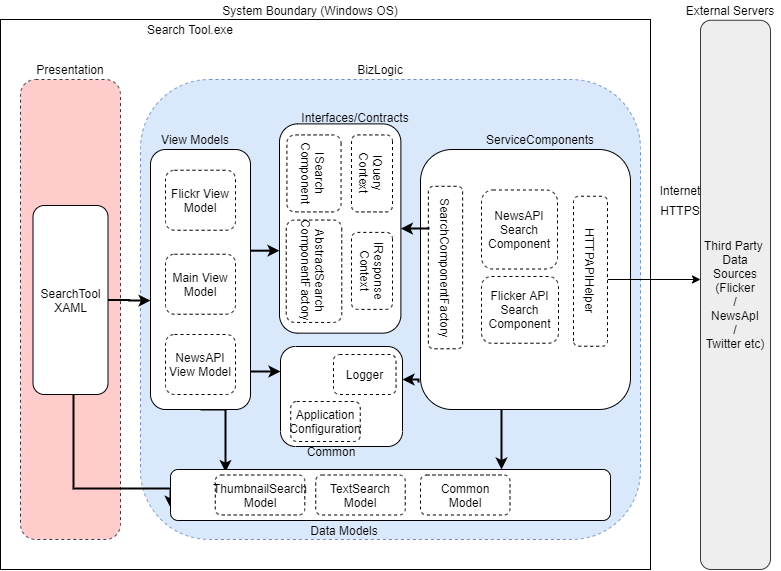

The diagram above was exported from draw.io. Its source (the exported page's mxGraphModel, read from the mxfile embedded in the PNG):
<mxGraphModel dx="1326" dy="806" grid="1" gridSize="10" guides="1" tooltips="1" connect="1" arrows="1" fold="1" page="1" pageScale="1" pageWidth="850" pageHeight="1100" math="0" shadow="0">
  <root>
    <mxCell id="0" />
    <mxCell id="1" parent="0" />
    <mxCell id="iUuPVBPyNmosH8IYp0OI-4" value="Third Party &lt;br&gt;Data&lt;br&gt;Sources&lt;br&gt;(Flicker&lt;br&gt;/&lt;br&gt;NewsApI&lt;br&gt;/&lt;br&gt;Twitter etc)" style="rounded=1;whiteSpace=wrap;html=1;fillColor=#eeeeee;strokeColor=#36393d;" parent="1" vertex="1">
      <mxGeometry x="720" y="190.75" width="70" height="549.25" as="geometry" />
    </mxCell>
    <mxCell id="iUuPVBPyNmosH8IYp0OI-5" value="" style="rounded=0;whiteSpace=wrap;html=1;" parent="1" vertex="1">
      <mxGeometry x="20" y="190" width="650" height="550" as="geometry" />
    </mxCell>
    <mxCell id="iUuPVBPyNmosH8IYp0OI-11" value="System Boundary (Windows OS)" style="text;html=1;strokeColor=none;fillColor=none;align=center;verticalAlign=middle;whiteSpace=wrap;rounded=0;" parent="1" vertex="1">
      <mxGeometry x="230" y="170.75" width="200" height="20" as="geometry" />
    </mxCell>
    <mxCell id="iUuPVBPyNmosH8IYp0OI-12" value="Internet" style="text;html=1;strokeColor=none;fillColor=none;align=center;verticalAlign=middle;whiteSpace=wrap;rounded=0;" parent="1" vertex="1">
      <mxGeometry x="650" y="351" width="100" height="20" as="geometry" />
    </mxCell>
    <mxCell id="iUuPVBPyNmosH8IYp0OI-13" value="HTTPS" style="text;html=1;strokeColor=none;fillColor=none;align=center;verticalAlign=middle;whiteSpace=wrap;rounded=0;" parent="1" vertex="1">
      <mxGeometry x="650" y="371" width="100" height="20" as="geometry" />
    </mxCell>
    <mxCell id="iUuPVBPyNmosH8IYp0OI-14" value="External Servers" style="text;html=1;strokeColor=none;fillColor=none;align=center;verticalAlign=middle;whiteSpace=wrap;rounded=0;" parent="1" vertex="1">
      <mxGeometry x="700" y="170.75" width="100" height="20" as="geometry" />
    </mxCell>
    <mxCell id="iUuPVBPyNmosH8IYp0OI-15" value="" style="rounded=1;whiteSpace=wrap;html=1;dashed=1;fillColor=#ffcccc;strokeColor=#36393d;" parent="1" vertex="1">
      <mxGeometry x="40" y="250" width="100" height="460" as="geometry" />
    </mxCell>
    <mxCell id="iUuPVBPyNmosH8IYp0OI-16" value="" style="rounded=1;whiteSpace=wrap;html=1;dashed=1;fillColor=#dae8fc;strokeColor=#6c8ebf;" parent="1" vertex="1">
      <mxGeometry x="160" y="250" width="500" height="460" as="geometry" />
    </mxCell>
    <mxCell id="iUuPVBPyNmosH8IYp0OI-17" value="Presentation" style="text;html=1;strokeColor=none;fillColor=none;align=center;verticalAlign=middle;whiteSpace=wrap;rounded=0;" parent="1" vertex="1">
      <mxGeometry x="50" y="230" width="80" height="20" as="geometry" />
    </mxCell>
    <mxCell id="iUuPVBPyNmosH8IYp0OI-19" value="BizLogic" style="text;html=1;strokeColor=none;fillColor=none;align=center;verticalAlign=middle;whiteSpace=wrap;rounded=0;" parent="1" vertex="1">
      <mxGeometry x="360" y="230" width="80" height="20" as="geometry" />
    </mxCell>
    <mxCell id="iUuPVBPyNmosH8IYp0OI-25" value="" style="edgeStyle=orthogonalEdgeStyle;rounded=0;orthogonalLoop=1;jettySize=auto;html=1;strokeWidth=2;entryX=0;entryY=0.581;entryDx=0;entryDy=0;entryPerimeter=0;exitX=1;exitY=0.5;exitDx=0;exitDy=0;" parent="1" source="iUuPVBPyNmosH8IYp0OI-20" target="iUuPVBPyNmosH8IYp0OI-21" edge="1">
      <mxGeometry relative="1" as="geometry">
        <Array as="points" />
      </mxGeometry>
    </mxCell>
    <mxCell id="iUuPVBPyNmosH8IYp0OI-27" value="" style="edgeStyle=orthogonalEdgeStyle;rounded=0;orthogonalLoop=1;jettySize=auto;html=1;strokeWidth=2;entryX=0;entryY=0.75;entryDx=0;entryDy=0;" parent="1" source="iUuPVBPyNmosH8IYp0OI-20" target="iUuPVBPyNmosH8IYp0OI-23" edge="1">
      <mxGeometry relative="1" as="geometry">
        <mxPoint x="180" y="684.5" as="targetPoint" />
        <Array as="points">
          <mxPoint x="93" y="659" />
        </Array>
      </mxGeometry>
    </mxCell>
    <mxCell id="iUuPVBPyNmosH8IYp0OI-20" value="SearchTool&lt;br&gt;XAML" style="rounded=1;whiteSpace=wrap;html=1;" parent="1" vertex="1">
      <mxGeometry x="52.5" y="376" width="75" height="189" as="geometry" />
    </mxCell>
    <mxCell id="iUuPVBPyNmosH8IYp0OI-31" value="" style="edgeStyle=orthogonalEdgeStyle;rounded=0;orthogonalLoop=1;jettySize=auto;html=1;strokeWidth=2;entryX=0.25;entryY=1;entryDx=0;entryDy=0;" parent="1" source="iUuPVBPyNmosH8IYp0OI-21" target="iUuPVBPyNmosH8IYp0OI-28" edge="1">
      <mxGeometry relative="1" as="geometry">
        <Array as="points">
          <mxPoint x="280" y="542" />
          <mxPoint x="280" y="542" />
        </Array>
      </mxGeometry>
    </mxCell>
    <mxCell id="iUuPVBPyNmosH8IYp0OI-36" value="" style="edgeStyle=orthogonalEdgeStyle;rounded=0;orthogonalLoop=1;jettySize=auto;html=1;strokeWidth=2;entryX=0.125;entryY=0.05;entryDx=0;entryDy=0;exitX=0.5;exitY=1;exitDx=0;exitDy=0;entryPerimeter=0;" parent="1" source="iUuPVBPyNmosH8IYp0OI-21" target="iUuPVBPyNmosH8IYp0OI-23" edge="1">
      <mxGeometry relative="1" as="geometry">
        <mxPoint x="270" y="660" as="targetPoint" />
        <Array as="points">
          <mxPoint x="245" y="600" />
          <mxPoint x="245" y="600" />
        </Array>
      </mxGeometry>
    </mxCell>
    <mxCell id="iUuPVBPyNmosH8IYp0OI-21" value="" style="rounded=1;whiteSpace=wrap;html=1;" parent="1" vertex="1">
      <mxGeometry x="170" y="320" width="100" height="260" as="geometry" />
    </mxCell>
    <mxCell id="iUuPVBPyNmosH8IYp0OI-22" value="" style="rounded=1;whiteSpace=wrap;html=1;" parent="1" vertex="1">
      <mxGeometry x="440" y="320" width="210" height="260" as="geometry" />
    </mxCell>
    <mxCell id="iUuPVBPyNmosH8IYp0OI-23" value="" style="rounded=1;whiteSpace=wrap;html=1;" parent="1" vertex="1">
      <mxGeometry x="190" y="640" width="440" height="51" as="geometry" />
    </mxCell>
    <mxCell id="iUuPVBPyNmosH8IYp0OI-28" value="" style="rounded=1;whiteSpace=wrap;html=1;rotation=90;" parent="1" vertex="1">
      <mxGeometry x="311" y="506" width="100" height="122" as="geometry" />
    </mxCell>
    <mxCell id="iUuPVBPyNmosH8IYp0OI-7" style="edgeStyle=orthogonalEdgeStyle;rounded=0;orthogonalLoop=1;jettySize=auto;html=1;exitX=0.448;exitY=1;exitDx=0;exitDy=0;exitPerimeter=0;" parent="1" source="iUuPVBPyNmosH8IYp0OI-42" edge="1">
      <mxGeometry relative="1" as="geometry">
        <mxPoint x="720" y="450" as="targetPoint" />
        <Array as="points">
          <mxPoint x="720" y="450" />
        </Array>
      </mxGeometry>
    </mxCell>
    <mxCell id="iUuPVBPyNmosH8IYp0OI-37" value="View Models" style="text;html=1;strokeColor=none;fillColor=none;align=center;verticalAlign=middle;whiteSpace=wrap;rounded=0;dashed=1;" parent="1" vertex="1">
      <mxGeometry x="160" y="300" width="110" height="20" as="geometry" />
    </mxCell>
    <mxCell id="iUuPVBPyNmosH8IYp0OI-38" value="Flickr View Model" style="rounded=1;whiteSpace=wrap;html=1;dashed=1;" parent="1" vertex="1">
      <mxGeometry x="185" y="340.75" width="70" height="60" as="geometry" />
    </mxCell>
    <mxCell id="iUuPVBPyNmosH8IYp0OI-39" value="Main View Model" style="rounded=1;whiteSpace=wrap;html=1;dashed=1;" parent="1" vertex="1">
      <mxGeometry x="185" y="424.75" width="70" height="60" as="geometry" />
    </mxCell>
    <mxCell id="iUuPVBPyNmosH8IYp0OI-40" value="&lt;span&gt;NewsAPI View Model&lt;/span&gt;" style="rounded=1;whiteSpace=wrap;html=1;dashed=1;" parent="1" vertex="1">
      <mxGeometry x="185" y="505" width="70" height="60" as="geometry" />
    </mxCell>
    <mxCell id="iUuPVBPyNmosH8IYp0OI-41" value="&lt;span&gt;Flicker API Search Component&lt;/span&gt;" style="rounded=1;whiteSpace=wrap;html=1;dashed=1;" parent="1" vertex="1">
      <mxGeometry x="501" y="446.98" width="77" height="66.77" as="geometry" />
    </mxCell>
    <mxCell id="iUuPVBPyNmosH8IYp0OI-42" value="&lt;span&gt;HTTPAPIHelper&lt;/span&gt;" style="rounded=1;whiteSpace=wrap;html=1;dashed=1;direction=west;rotation=90;" parent="1" vertex="1">
      <mxGeometry x="535" y="424.75" width="150" height="34" as="geometry" />
    </mxCell>
    <mxCell id="iUuPVBPyNmosH8IYp0OI-43" value="&lt;span&gt;NewsAPI Search&lt;br&gt;Component&lt;/span&gt;" style="rounded=1;whiteSpace=wrap;html=1;dashed=1;" parent="1" vertex="1">
      <mxGeometry x="501" y="360.5" width="76" height="79" as="geometry" />
    </mxCell>
    <mxCell id="iUuPVBPyNmosH8IYp0OI-44" value="&lt;span&gt;SearchComponentFactory&lt;/span&gt;" style="rounded=1;whiteSpace=wrap;html=1;dashed=1;rotation=90;" parent="1" vertex="1">
      <mxGeometry x="383.75" y="420.90000000000003" width="162.5" height="34.25" as="geometry" />
    </mxCell>
    <mxCell id="iUuPVBPyNmosH8IYp0OI-46" value="Interfaces" style="text;html=1;strokeColor=none;fillColor=none;align=center;verticalAlign=middle;whiteSpace=wrap;rounded=0;" parent="1" vertex="1">
      <mxGeometry x="340" y="380.75" width="80" height="20" as="geometry" />
    </mxCell>
    <mxCell id="iUuPVBPyNmosH8IYp0OI-51" value="" style="rounded=1;whiteSpace=wrap;html=1;rotation=90;" parent="1" vertex="1">
      <mxGeometry x="255.06" y="338.33" width="209.26" height="121.4" as="geometry" />
    </mxCell>
    <mxCell id="iUuPVBPyNmosH8IYp0OI-52" value="" style="edgeStyle=orthogonalEdgeStyle;rounded=0;orthogonalLoop=1;jettySize=auto;html=1;strokeWidth=2;entryX=0.5;entryY=0;entryDx=0;entryDy=0;exitX=0.25;exitY=1;exitDx=0;exitDy=0;" parent="1" source="iUuPVBPyNmosH8IYp0OI-44" target="iUuPVBPyNmosH8IYp0OI-51" edge="1">
      <mxGeometry relative="1" as="geometry">
        <mxPoint x="407.03" y="475.0372144617911" as="sourcePoint" />
        <mxPoint x="457.875" y="453.605" as="targetPoint" />
        <Array as="points">
          <mxPoint x="448" y="399" />
        </Array>
      </mxGeometry>
    </mxCell>
    <mxCell id="iUuPVBPyNmosH8IYp0OI-53" value="ISearch&lt;br&gt;Component" style="rounded=1;whiteSpace=wrap;html=1;dashed=1;rotation=90;" parent="1" vertex="1">
      <mxGeometry x="295" y="316.85" width="77" height="54.15" as="geometry" />
    </mxCell>
    <mxCell id="iUuPVBPyNmosH8IYp0OI-57" value="&lt;span&gt;Logger&lt;/span&gt;" style="rounded=1;whiteSpace=wrap;html=1;dashed=1;" parent="1" vertex="1">
      <mxGeometry x="352.99999999999994" y="525" width="62.54" height="40" as="geometry" />
    </mxCell>
    <mxCell id="iUuPVBPyNmosH8IYp0OI-58" value="ServiceComponents" style="text;html=1;strokeColor=none;fillColor=none;align=center;verticalAlign=middle;whiteSpace=wrap;rounded=0;" parent="1" vertex="1">
      <mxGeometry x="520" y="300" width="80" height="20" as="geometry" />
    </mxCell>
    <mxCell id="iUuPVBPyNmosH8IYp0OI-59" value="Interfaces/Contracts" style="text;html=1;strokeColor=none;fillColor=none;align=center;verticalAlign=middle;whiteSpace=wrap;rounded=0;" parent="1" vertex="1">
      <mxGeometry x="335.49" y="278" width="80" height="20" as="geometry" />
    </mxCell>
    <mxCell id="iUuPVBPyNmosH8IYp0OI-60" value="Data Models" style="text;html=1;strokeColor=none;fillColor=none;align=center;verticalAlign=middle;whiteSpace=wrap;rounded=0;" parent="1" vertex="1">
      <mxGeometry x="324.3" y="691" width="80" height="20" as="geometry" />
    </mxCell>
    <mxCell id="iUuPVBPyNmosH8IYp0OI-62" value="&lt;span&gt;Application&lt;br&gt;Configuration&lt;/span&gt;" style="rounded=1;whiteSpace=wrap;html=1;dashed=1;" parent="1" vertex="1">
      <mxGeometry x="310.24" y="572" width="69.51" height="40" as="geometry" />
    </mxCell>
    <mxCell id="iUuPVBPyNmosH8IYp0OI-64" value="ThumbnailSearch&lt;br&gt;Model" style="rounded=1;whiteSpace=wrap;html=1;dashed=1;" parent="1" vertex="1">
      <mxGeometry x="234.79000000000002" y="645.5" width="89.51" height="40" as="geometry" />
    </mxCell>
    <mxCell id="iUuPVBPyNmosH8IYp0OI-65" value="TextSearch&lt;br&gt;Model" style="rounded=1;whiteSpace=wrap;html=1;dashed=1;" parent="1" vertex="1">
      <mxGeometry x="335.24" y="645.5" width="89.51" height="40" as="geometry" />
    </mxCell>
    <mxCell id="iUuPVBPyNmosH8IYp0OI-66" value="Common&lt;br&gt;Model" style="rounded=1;whiteSpace=wrap;html=1;dashed=1;" parent="1" vertex="1">
      <mxGeometry x="440" y="645.5" width="89.51" height="40" as="geometry" />
    </mxCell>
    <mxCell id="iUuPVBPyNmosH8IYp0OI-45" value="&lt;span&gt;AbstractSearch&lt;br&gt;ComponentFactory&lt;/span&gt;" style="rounded=1;whiteSpace=wrap;html=1;dashed=1;rotation=90;" parent="1" vertex="1">
      <mxGeometry x="282.30999999999995" y="414" width="102.39" height="55.5" as="geometry" />
    </mxCell>
    <mxCell id="iUuPVBPyNmosH8IYp0OI-71" value="" style="edgeStyle=orthogonalEdgeStyle;rounded=0;orthogonalLoop=1;jettySize=auto;html=1;strokeWidth=2;exitX=-0.01;exitY=0.896;exitDx=0;exitDy=0;exitPerimeter=0;" parent="1" source="iUuPVBPyNmosH8IYp0OI-22" edge="1">
      <mxGeometry relative="1" as="geometry">
        <mxPoint x="521.25" y="587.5833333333333" as="sourcePoint" />
        <mxPoint x="422" y="550" as="targetPoint" />
        <Array as="points">
          <mxPoint x="438" y="550" />
        </Array>
      </mxGeometry>
    </mxCell>
    <mxCell id="iUuPVBPyNmosH8IYp0OI-75" value="" style="edgeStyle=orthogonalEdgeStyle;rounded=0;orthogonalLoop=1;jettySize=auto;html=1;strokeWidth=2;" parent="1" source="iUuPVBPyNmosH8IYp0OI-21" target="iUuPVBPyNmosH8IYp0OI-51" edge="1">
      <mxGeometry relative="1" as="geometry">
        <mxPoint x="320" y="570" as="sourcePoint" />
        <mxPoint x="345" y="575" as="targetPoint" />
        <Array as="points">
          <mxPoint x="280" y="399" />
          <mxPoint x="280" y="399" />
        </Array>
      </mxGeometry>
    </mxCell>
    <mxCell id="iUuPVBPyNmosH8IYp0OI-76" value="" style="edgeStyle=orthogonalEdgeStyle;rounded=0;orthogonalLoop=1;jettySize=auto;html=1;strokeWidth=2;" parent="1" source="iUuPVBPyNmosH8IYp0OI-22" edge="1">
      <mxGeometry relative="1" as="geometry">
        <mxPoint x="502.5" y="590" as="sourcePoint" />
        <mxPoint x="521" y="640" as="targetPoint" />
        <Array as="points">
          <mxPoint x="521" y="590" />
          <mxPoint x="521" y="590" />
        </Array>
      </mxGeometry>
    </mxCell>
    <mxCell id="iUuPVBPyNmosH8IYp0OI-77" value="Common" style="text;html=1;strokeColor=none;fillColor=none;align=center;verticalAlign=middle;whiteSpace=wrap;rounded=0;" parent="1" vertex="1">
      <mxGeometry x="311" y="612" width="80" height="20" as="geometry" />
    </mxCell>
    <mxCell id="VNmSLnNGzsIzoEy0iy0U-1" value="IQuery&lt;br&gt;Context" style="rounded=1;whiteSpace=wrap;html=1;dashed=1;rotation=90;" parent="1" vertex="1">
      <mxGeometry x="353" y="323.42" width="77" height="41" as="geometry" />
    </mxCell>
    <mxCell id="VNmSLnNGzsIzoEy0iy0U-2" value="IResponse&lt;br&gt;Context" style="rounded=1;whiteSpace=wrap;html=1;dashed=1;rotation=90;" parent="1" vertex="1">
      <mxGeometry x="353" y="420.90000000000003" width="77" height="41" as="geometry" />
    </mxCell>
    <mxCell id="VNmSLnNGzsIzoEy0iy0U-6" value="Search Tool.exe" style="text;html=1;strokeColor=none;fillColor=none;align=center;verticalAlign=middle;whiteSpace=wrap;rounded=0;" parent="1" vertex="1">
      <mxGeometry x="150" y="190" width="120" height="20" as="geometry" />
    </mxCell>
  </root>
</mxGraphModel>